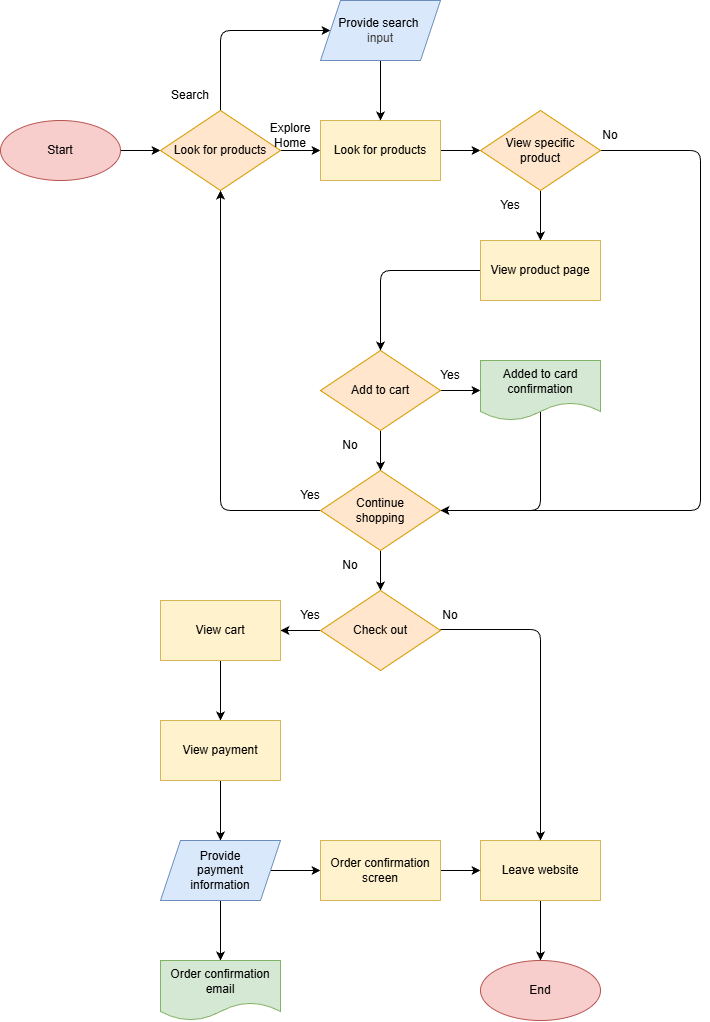

The diagram above was exported from draw.io. Its source (the exported page's mxGraphModel, read from the mxfile embedded in the PNG):
<mxGraphModel dx="1140" dy="941" grid="1" gridSize="10" guides="1" tooltips="1" connect="1" arrows="1" fold="1" page="1" pageScale="1" pageWidth="850" pageHeight="1100" math="0" shadow="0">
  <root>
    <mxCell id="0" />
    <mxCell id="1" parent="0" />
    <mxCell id="6" style="edgeStyle=none;html=1;exitX=1;exitY=0.5;exitDx=0;exitDy=0;entryX=0;entryY=0.5;entryDx=0;entryDy=0;" parent="1" source="2" target="3" edge="1">
      <mxGeometry relative="1" as="geometry" />
    </mxCell>
    <mxCell id="2" value="Start" style="ellipse;whiteSpace=wrap;html=1;fillColor=#f8cecc;strokeColor=#b85450;" parent="1" vertex="1">
      <mxGeometry x="40" y="170" width="120" height="60" as="geometry" />
    </mxCell>
    <mxCell id="9" value="" style="edgeStyle=none;html=1;" parent="1" source="3" target="7" edge="1">
      <mxGeometry relative="1" as="geometry" />
    </mxCell>
    <mxCell id="12" value="" style="edgeStyle=none;html=1;" parent="1" source="3" target="11" edge="1">
      <mxGeometry relative="1" as="geometry">
        <Array as="points">
          <mxPoint x="260" y="80" />
        </Array>
      </mxGeometry>
    </mxCell>
    <mxCell id="3" value="Look for products" style="rhombus;whiteSpace=wrap;html=1;fillColor=#ffe6cc;strokeColor=#d79b00;" parent="1" vertex="1">
      <mxGeometry x="200" y="160" width="120" height="80" as="geometry" />
    </mxCell>
    <mxCell id="17" value="" style="edgeStyle=none;html=1;" parent="1" source="7" target="16" edge="1">
      <mxGeometry relative="1" as="geometry" />
    </mxCell>
    <mxCell id="7" value="Look for products" style="whiteSpace=wrap;html=1;fillColor=#fff2cc;strokeColor=#d6b656;" parent="1" vertex="1">
      <mxGeometry x="360" y="170" width="120" height="60" as="geometry" />
    </mxCell>
    <mxCell id="13" style="edgeStyle=none;html=1;entryX=0.5;entryY=0;entryDx=0;entryDy=0;" parent="1" source="11" target="7" edge="1">
      <mxGeometry relative="1" as="geometry">
        <Array as="points" />
      </mxGeometry>
    </mxCell>
    <mxCell id="11" value="Provide search&amp;nbsp;&lt;br&gt;&lt;span style=&quot;color: rgb(63, 63, 63); background-color: transparent;&quot;&gt;input&lt;/span&gt;" style="shape=parallelogram;perimeter=parallelogramPerimeter;whiteSpace=wrap;html=1;fixedSize=1;fillColor=#dae8fc;strokeColor=#6c8ebf;" parent="1" vertex="1">
      <mxGeometry x="360" y="50" width="120" height="60" as="geometry" />
    </mxCell>
    <mxCell id="14" value="Search" style="text;html=1;align=center;verticalAlign=middle;whiteSpace=wrap;rounded=0;" parent="1" vertex="1">
      <mxGeometry x="200" y="130" width="60" height="30" as="geometry" />
    </mxCell>
    <mxCell id="15" value="Yes" style="text;html=1;align=center;verticalAlign=middle;whiteSpace=wrap;rounded=0;" parent="1" vertex="1">
      <mxGeometry x="460" y="410" width="60" height="30" as="geometry" />
    </mxCell>
    <mxCell id="38" style="edgeStyle=none;html=1;entryX=1;entryY=0.5;entryDx=0;entryDy=0;exitX=1;exitY=0.5;exitDx=0;exitDy=0;" parent="1" source="16" target="18" edge="1">
      <mxGeometry relative="1" as="geometry">
        <Array as="points">
          <mxPoint x="740" y="200" />
          <mxPoint x="740" y="560" />
        </Array>
      </mxGeometry>
    </mxCell>
    <mxCell id="71" value="" style="edgeStyle=none;html=1;" parent="1" source="16" target="70" edge="1">
      <mxGeometry relative="1" as="geometry" />
    </mxCell>
    <mxCell id="16" value="View specific &lt;br&gt;product" style="whiteSpace=wrap;html=1;fillColor=#ffe6cc;strokeColor=#d79b00;shape=rhombus;perimeter=rhombusPerimeter;" parent="1" vertex="1">
      <mxGeometry x="520" y="160" width="120" height="80" as="geometry" />
    </mxCell>
    <mxCell id="44" value="" style="edgeStyle=none;html=1;" parent="1" source="18" target="43" edge="1">
      <mxGeometry relative="1" as="geometry" />
    </mxCell>
    <mxCell id="65" style="edgeStyle=none;html=1;entryX=0.5;entryY=1;entryDx=0;entryDy=0;" parent="1" source="18" target="3" edge="1">
      <mxGeometry relative="1" as="geometry">
        <Array as="points">
          <mxPoint x="260" y="560" />
        </Array>
      </mxGeometry>
    </mxCell>
    <mxCell id="18" value="Continue &lt;br&gt;shopping" style="whiteSpace=wrap;html=1;fillColor=#ffe6cc;strokeColor=#d79b00;shape=rhombus;perimeter=rhombusPerimeter;" parent="1" vertex="1">
      <mxGeometry x="360" y="520" width="120" height="80" as="geometry" />
    </mxCell>
    <mxCell id="21" value="" style="edgeStyle=none;html=1;exitX=0.5;exitY=0.5;exitDx=0;exitDy=0;exitPerimeter=0;entryX=1;entryY=0.5;entryDx=0;entryDy=0;" parent="1" source="19" target="18" edge="1">
      <mxGeometry relative="1" as="geometry">
        <Array as="points">
          <mxPoint x="580" y="560" />
        </Array>
      </mxGeometry>
    </mxCell>
    <mxCell id="19" value="Added to card confirmation" style="whiteSpace=wrap;html=1;fillColor=#d5e8d4;strokeColor=#82b366;shape=document;boundedLbl=1;" parent="1" vertex="1">
      <mxGeometry x="520" y="410" width="120" height="60" as="geometry" />
    </mxCell>
    <mxCell id="24" value="" style="edgeStyle=none;html=1;" parent="1" source="22" target="23" edge="1">
      <mxGeometry relative="1" as="geometry" />
    </mxCell>
    <mxCell id="22" value="Leave website" style="whiteSpace=wrap;html=1;fillColor=#fff2cc;strokeColor=#d6b656;" parent="1" vertex="1">
      <mxGeometry x="520" y="890" width="120" height="60" as="geometry" />
    </mxCell>
    <mxCell id="23" value="End" style="ellipse;whiteSpace=wrap;html=1;fillColor=#f8cecc;strokeColor=#b85450;" parent="1" vertex="1">
      <mxGeometry x="520" y="1010" width="120" height="60" as="geometry" />
    </mxCell>
    <mxCell id="30" value="" style="edgeStyle=none;html=1;" parent="1" source="25" target="19" edge="1">
      <mxGeometry relative="1" as="geometry" />
    </mxCell>
    <mxCell id="74" style="edgeStyle=none;html=1;entryX=0.5;entryY=0;entryDx=0;entryDy=0;" parent="1" source="25" target="18" edge="1">
      <mxGeometry relative="1" as="geometry" />
    </mxCell>
    <mxCell id="25" value="Add to cart" style="whiteSpace=wrap;html=1;fillColor=#ffe6cc;strokeColor=#d79b00;shape=rhombus;perimeter=rhombusPerimeter;" parent="1" vertex="1">
      <mxGeometry x="360" y="400" width="120" height="80" as="geometry" />
    </mxCell>
    <mxCell id="27" value="No" style="text;html=1;align=center;verticalAlign=middle;whiteSpace=wrap;rounded=0;" parent="1" vertex="1">
      <mxGeometry x="620" y="170" width="60" height="30" as="geometry" />
    </mxCell>
    <mxCell id="45" value="" style="edgeStyle=none;html=1;entryX=0.5;entryY=0;entryDx=0;entryDy=0;" parent="1" target="22" edge="1">
      <mxGeometry relative="1" as="geometry">
        <mxPoint x="480" y="679" as="sourcePoint" />
        <mxPoint x="520" y="679" as="targetPoint" />
        <Array as="points">
          <mxPoint x="580" y="679" />
        </Array>
      </mxGeometry>
    </mxCell>
    <mxCell id="51" value="" style="edgeStyle=none;html=1;" parent="1" source="43" target="50" edge="1">
      <mxGeometry relative="1" as="geometry" />
    </mxCell>
    <mxCell id="43" value="Check out" style="whiteSpace=wrap;html=1;fillColor=#ffe6cc;strokeColor=#d79b00;shape=rhombus;perimeter=rhombusPerimeter;" parent="1" vertex="1">
      <mxGeometry x="360" y="640" width="120" height="80" as="geometry" />
    </mxCell>
    <mxCell id="46" value="No" style="text;html=1;align=center;verticalAlign=middle;whiteSpace=wrap;rounded=0;" parent="1" vertex="1">
      <mxGeometry x="360" y="600" width="60" height="30" as="geometry" />
    </mxCell>
    <mxCell id="47" value="Yes" style="text;html=1;align=center;verticalAlign=middle;whiteSpace=wrap;rounded=0;" parent="1" vertex="1">
      <mxGeometry x="320" y="650" width="60" height="30" as="geometry" />
    </mxCell>
    <mxCell id="53" value="" style="edgeStyle=none;html=1;" parent="1" source="50" target="52" edge="1">
      <mxGeometry relative="1" as="geometry" />
    </mxCell>
    <mxCell id="50" value="View cart" style="whiteSpace=wrap;html=1;fillColor=#fff2cc;strokeColor=#d6b656;shape=label;rounded=0;" parent="1" vertex="1">
      <mxGeometry x="200" y="650" width="120" height="60" as="geometry" />
    </mxCell>
    <mxCell id="55" value="" style="edgeStyle=none;html=1;" parent="1" source="52" target="54" edge="1">
      <mxGeometry relative="1" as="geometry" />
    </mxCell>
    <mxCell id="52" value="View payment" style="whiteSpace=wrap;html=1;fillColor=#fff2cc;strokeColor=#d6b656;shape=label;rounded=0;" parent="1" vertex="1">
      <mxGeometry x="200" y="770" width="120" height="60" as="geometry" />
    </mxCell>
    <mxCell id="57" value="" style="edgeStyle=none;html=1;" parent="1" source="54" target="56" edge="1">
      <mxGeometry relative="1" as="geometry" />
    </mxCell>
    <mxCell id="59" value="" style="edgeStyle=none;html=1;" parent="1" source="54" target="58" edge="1">
      <mxGeometry relative="1" as="geometry" />
    </mxCell>
    <mxCell id="54" value="Provide &lt;br&gt;payment &lt;br&gt;information" style="shape=parallelogram;perimeter=parallelogramPerimeter;whiteSpace=wrap;html=1;fixedSize=1;fillColor=#dae8fc;strokeColor=#6c8ebf;rounded=0;" parent="1" vertex="1">
      <mxGeometry x="200" y="890" width="120" height="60" as="geometry" />
    </mxCell>
    <mxCell id="60" value="" style="edgeStyle=none;html=1;" parent="1" source="56" target="22" edge="1">
      <mxGeometry relative="1" as="geometry" />
    </mxCell>
    <mxCell id="56" value="Order confirmation screen" style="whiteSpace=wrap;html=1;fillColor=#fff2cc;strokeColor=#d6b656;rounded=0;" parent="1" vertex="1">
      <mxGeometry x="360" y="890" width="120" height="60" as="geometry" />
    </mxCell>
    <mxCell id="58" value="Order confirmation email" style="shape=document;whiteSpace=wrap;html=1;boundedLbl=1;fillColor=#d5e8d4;strokeColor=#82b366;rounded=0;" parent="1" vertex="1">
      <mxGeometry x="200" y="1010" width="120" height="60" as="geometry" />
    </mxCell>
    <mxCell id="61" value="No" style="text;html=1;align=center;verticalAlign=middle;whiteSpace=wrap;rounded=0;" parent="1" vertex="1">
      <mxGeometry x="460" y="650" width="60" height="30" as="geometry" />
    </mxCell>
    <mxCell id="63" value="Explore Home" style="text;html=1;align=center;verticalAlign=middle;whiteSpace=wrap;rounded=0;" parent="1" vertex="1">
      <mxGeometry x="300" y="170" width="60" height="30" as="geometry" />
    </mxCell>
    <mxCell id="66" value="Yes" style="text;html=1;align=center;verticalAlign=middle;whiteSpace=wrap;rounded=0;" parent="1" vertex="1">
      <mxGeometry x="320" y="530" width="60" height="30" as="geometry" />
    </mxCell>
    <mxCell id="69" value="No" style="text;html=1;align=center;verticalAlign=middle;whiteSpace=wrap;rounded=0;" parent="1" vertex="1">
      <mxGeometry x="360" y="480" width="60" height="30" as="geometry" />
    </mxCell>
    <mxCell id="73" value="" style="edgeStyle=none;html=1;" parent="1" source="70" target="25" edge="1">
      <mxGeometry relative="1" as="geometry">
        <Array as="points">
          <mxPoint x="420" y="320" />
        </Array>
      </mxGeometry>
    </mxCell>
    <mxCell id="70" value="View product page" style="whiteSpace=wrap;html=1;fillColor=#fff2cc;strokeColor=#d6b656;" parent="1" vertex="1">
      <mxGeometry x="520" y="290" width="120" height="60" as="geometry" />
    </mxCell>
    <mxCell id="72" value="Yes" style="text;html=1;align=center;verticalAlign=middle;whiteSpace=wrap;rounded=0;" parent="1" vertex="1">
      <mxGeometry x="520" y="240" width="60" height="30" as="geometry" />
    </mxCell>
  </root>
</mxGraphModel>